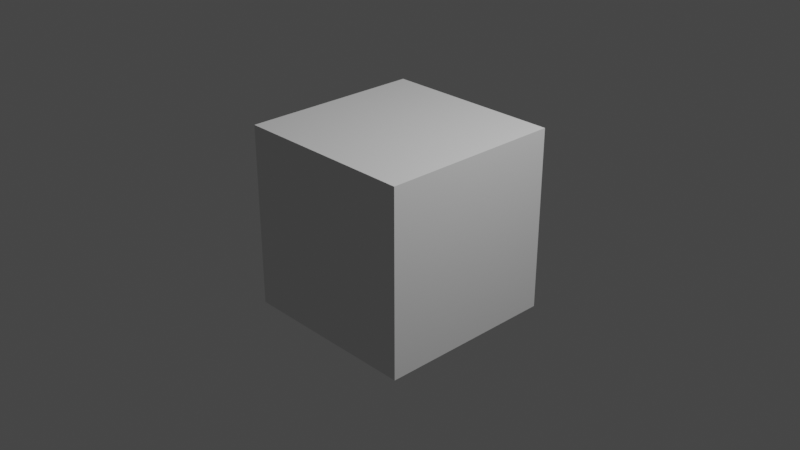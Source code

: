 # Source: CGFigures_-_Blender_Startup_File.blend  (saved by Blender 4.0.36; exported with 4.5.12 LTS)
import bpy
from mathutils import Matrix  # noqa: F401  (used for matrix-valued properties, if any)

bpy.ops.wm.read_factory_settings(use_empty=True)
scene = bpy.context.scene
scene.name = 'Scene'

# ---- collections
col_collection = bpy.data.collections.new('Collection'); scene.collection.children.link(col_collection)

# ---- world
world_world = bpy.data.worlds.new('World'); scene.world = world_world
world_world.use_nodes = True; world_world.node_tree.nodes.clear()
_N = world_world.node_tree.nodes; _L = world_world.node_tree.links
n0 = _N.new('ShaderNodeOutputWorld'); n0.name = 'World Output'; n0.location = (300, 300)
n1 = _N.new('ShaderNodeBackground'); n1.name = 'Background'; n1.location = (10, 300)
n1.inputs[0].default_value = (0.05088, 0.05088, 0.05088, 1.0)
_L.new(n1.outputs[0], n0.inputs[0])
n0.is_active_output = True
world_world.color = (0.05088, 0.05088, 0.05088)
world_world.use_sun_shadow = False
world_world.sun_shadow_jitter_overblur = 0.0

# ---- cameras
cam_camera = bpy.data.cameras.new('Camera')
cam_camera.clip_start = 0.001
cam_camera.clip_end = 100.0
cam_camera.ortho_scale = 7.314

# ---- lights
light_light = bpy.data.lights.new('Light', 'POINT')
light_light.transmission_factor = 0.0
light_light.use_soft_falloff = False
light_light.energy = 1000.0
light_light.shadow_soft_size = 0.1
light_light.shadow_maximum_resolution = 0.006
light_light.use_absolute_resolution = True

# ---- meshes
me_cube = bpy.data.meshes.new('Cube')
me_cube.from_pydata([(-1.0, -1.0, -1.0), (-1.0, -1.0, 1.0), (-1.0, 1.0, -1.0), (-1.0, 1.0, 1.0), (1.0, -1.0, -1.0), (1.0, -1.0, 1.0), (1.0, 1.0, -1.0), (1.0, 1.0, 1.0)], [], [(0, 1, 3, 2), (2, 3, 7, 6), (6, 7, 5, 4), (4, 5, 1, 0), (2, 6, 4, 0), (7, 3, 1, 5)])
_uv = me_cube.uv_layers.new(name='UVMap')
_uv.uv.foreach_set('vector', [0.375, 0.0, 0.625, 0.0, 0.625, 0.25, 0.375, 0.25, 0.375, 0.25, 0.625, 0.25, 0.625, 0.5, 0.375, 0.5, 0.375, 0.5, 0.625, 0.5, 0.625, 0.75, 0.375, 0.75, 0.375, 0.75, 0.625, 0.75, 0.625, 1.0, 0.375, 1.0, 0.125, 0.5, 0.375, 0.5, 0.375, 0.75, 0.125, 0.75, 0.625, 0.5, 0.875, 0.5, 0.875, 0.75, 0.625, 0.75])
me_cube.update()

# ---- objects
ob_cube = bpy.data.objects.new('Cube', me_cube)
ob_camera = bpy.data.objects.new('Camera', cam_camera)
ob_light = bpy.data.objects.new('Light', light_light)

# ---- transforms, parenting, visibility, modifiers, constraints
ob_cube.location = (0.0, 0.0, 0.0)
ob_camera.location = (7.359, -6.926, 4.958)
ob_camera.rotation_euler = (1.109, 0.0, 0.8149)
ob_camera.lock_rotations_4d = False
ob_camera.empty_display_type = 'ARROWS'
ob_camera.color = (0.0, 0.0, 0.0, 0.0)
ob_camera.display_type = 'WIRE'
ob_camera.lineart.crease_threshold = 0.0
ob_light.location = (4.076, 1.005, 5.904)
ob_light.rotation_euler = (0.6503, 0.05522, 1.866)
ob_light.lock_rotations_4d = False
ob_light.empty_display_type = 'ARROWS'
ob_light.color = (0.0, 0.0, 0.0, 0.0)
ob_light.lineart.crease_threshold = 0.0

# ---- collection membership
col_collection.objects.link(ob_cube)
col_collection.objects.link(ob_camera)
col_collection.objects.link(ob_light)

# ---- scene / render settings (as saved in the file)
scene.camera = ob_camera
scene.frame_start = 1; scene.frame_end = 250; scene.frame_set(1)
scene.render.engine = 'CYCLES'
scene.render.film_transparent = True
scene.cycles.samples = 250
scene.cycles.sampling_pattern = 'TABULATED_SOBOL'
scene.cycles.use_light_tree = False
scene.cycles.film_transparent_glass = True
scene.eevee.use_gtao = True
scene.eevee.use_raytracing = True
scene.view_settings.view_transform = 'Filmic'
bpy.context.view_layer.update()
